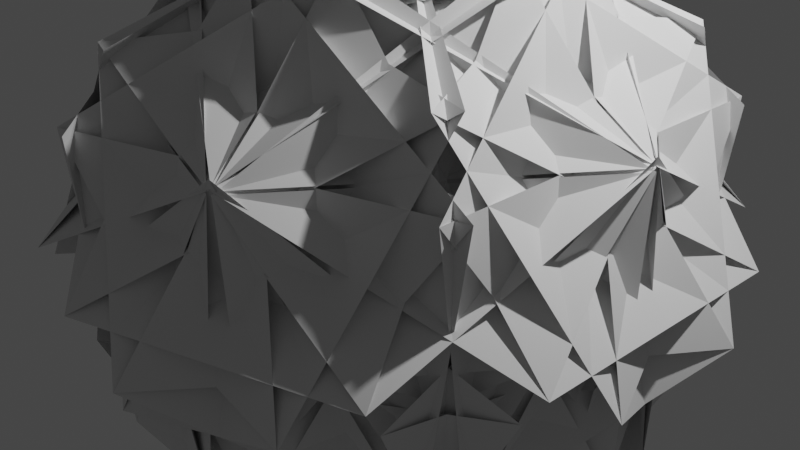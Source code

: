 # Source: grass.blend  (saved by Blender 2.80.45; exported with 4.5.12 LTS)
import bpy
from mathutils import Matrix  # noqa: F401  (used for matrix-valued properties, if any)

bpy.ops.wm.read_factory_settings(use_empty=True)
scene = bpy.context.scene
scene.name = 'Scene'

# ---- collections
col_collection = bpy.data.collections.new('Collection'); scene.collection.children.link(col_collection)

# ---- world
world_world = bpy.data.worlds.new('World'); scene.world = world_world
world_world.use_nodes = True; world_world.node_tree.nodes.clear()
_N = world_world.node_tree.nodes; _L = world_world.node_tree.links
n0 = _N.new('ShaderNodeOutputWorld'); n0.name = 'World Output'; n0.location = (300, 300)
n1 = _N.new('ShaderNodeBackground'); n1.name = 'Background'; n1.location = (10, 300)
n1.inputs[0].default_value = (0.05088, 0.05088, 0.05088, 1.0)
_L.new(n1.outputs[0], n0.inputs[0])
n0.is_active_output = True
world_world.color = (0.05088, 0.05088, 0.05088)
world_world.use_sun_shadow = False
world_world.sun_shadow_jitter_overblur = 0.0

# ---- cameras
cam_camera = bpy.data.cameras.new('Camera')
cam_camera.clip_end = 100.0
cam_camera.ortho_scale = 7.314
cam_camera.dof.focus_distance = 0.0
cam_camera.dof.aperture_fstop = 128.0

# ---- lights
light_light = bpy.data.lights.new('Light', 'POINT')
light_light.transmission_factor = 0.0
light_light.cutoff_distance = 30.0
light_light.energy = 1000.0
light_light.shadow_buffer_clip_start = 1.001
light_light.shadow_soft_size = 0.1
light_light.shadow_maximum_resolution = 0.006
light_light.use_absolute_resolution = True

# ---- meshes
me_icosphere = bpy.data.meshes.new('Icosphere')
me_icosphere.from_pydata([(-2.274e-13, 4.441e-16, -0.6748), (-0.1625, -0.5, -0.6576), (0.4253, -0.309, -0.6576), (0.4253, 0.309, -0.6576), (-0.5257, 4.441e-16, -0.6576), (-0.1625, 0.5, -0.6576), (1.046, 0.208, -0.1137), (0.8115, -0.5896, 0.5615), (0.1255, -1.059, -0.1137), (0.264, -0.1918, -0.6827), (0.5211, -0.9307, -0.1137), (-0.31, -0.954, 0.5615), (-0.9686, -0.4467, -0.1137), (-0.1008, -0.3103, -0.6827), (-0.7241, -0.7832, -0.1137), (-1.003, -5.96e-08, 0.5615), (-0.7241, 0.7832, -0.1137), (-0.3263, 4.031e-09, -0.6827), (-0.9686, 0.4467, -0.1137), (-0.31, 0.954, 0.5615), (0.5211, 0.9307, -0.1137), (-0.1008, 0.3103, -0.6827), (0.1255, 1.059, -0.1137), (0.8115, 0.5896, 0.5615), (1.046, -0.208, -0.1137), (0.264, 0.1918, -0.6827), (0.3128, -0.9626, -0.4821), (1.028, -0.4431, 0.06415), (0.5859, -0.122, 0.948), (-0.4023, -0.4431, 0.948), (-0.571, -0.9626, 0.06415), (-0.8188, -0.5949, -0.4821), (-0.1038, -1.114, 0.06415), (0.06501, -0.5949, 0.948), (-0.5457, 0.2457, 0.948), (-1.092, 0.2457, 0.06415), (-0.8188, 0.5949, -0.4821), (-1.092, -0.2457, 0.06415), (-0.5457, -0.2457, 0.948), (0.06501, 0.5949, 0.948), (-0.1038, 1.114, 0.06415), (0.3128, 0.9626, -0.4821), (-0.571, 0.9626, 0.06415), (-0.4023, 0.4431, 0.948), (0.5859, 0.122, 0.948), (1.028, 0.4431, 0.06415), (1.012, -5.96e-08, -0.4821), (0.739, 0.8405, 0.06415), (0.2971, 0.5195, 0.948), (0.2971, -0.5195, 0.948), (0.739, -0.8405, 0.06415), (0.715, 0.5195, 0.6897), (-0.2731, 0.8406, 0.6897), (-0.8838, 0.0, 0.6897), (-0.2731, -0.8406, 0.6897), (0.715, -0.5195, 0.6897), (0.09539, -0.2936, -0.6678), (1.027, -0.5049, -0.09596), (0.3221, -0.9914, 0.5643), (-0.5341, -1.012, -0.09596), (0.3087, -4.47e-08, -0.6678), (0.7976, 0.8207, -0.09596), (1.042, -5.96e-08, 0.5643), (0.7976, -0.8207, -0.09596), (-0.2497, -0.1814, -0.6678), (-0.1628, -1.133, -0.09596), (-0.8433, -0.6127, 0.5643), (-1.128, 0.1952, -0.09596), (-0.2497, 0.1814, -0.6678), (-1.128, -0.1952, -0.09596), (-0.8433, 0.6127, 0.5643), (-0.1628, 1.133, -0.09596), (0.09539, 0.2936, -0.6678), (-0.5341, 1.012, -0.09596), (0.3221, 0.9914, 0.5643), (1.027, 0.5049, -0.09596), (0.6011, -0.2161, -1.309), (0.8664, 0.5418, -0.5228), (0.8845, 0.6962, 0.5254), (0.6114, -0.1444, 1.072), (0.3315, -0.9928, 0.5202), (0.4062, -0.9758, -0.5274), (0.8845, -0.6962, 0.5254), (0.8664, -0.5418, -0.5228), (0.6011, 0.2161, -1.309), (0.4062, 0.9758, -0.5274), (0.3315, 0.9928, 0.5202), (0.6114, 0.1444, 1.072), (-0.01975, -0.6384, -1.309), (0.783, -0.6566, -0.5228), (0.9354, -0.6261, 0.5254), (0.05162, -0.6261, 1.072), (-0.8417, -0.622, 0.5202), (-0.8025, -0.6878, -0.5274), (-0.3888, -1.056, 0.5254), (-0.2475, -0.9914, -0.5228), (0.3913, -0.5049, -1.309), (1.054, -0.08476, -0.5274), (1.047, -0.008466, 0.5202), (0.3262, -0.5369, 1.072), (-0.6133, -0.1785, -1.309), (-0.3825, -0.9476, -0.5228), (-0.3064, -1.083, 0.5254), (-0.5795, -0.2426, 1.072), (-0.8517, 0.6083, 0.5202), (-0.9022, 0.5507, -0.5274), (-1.125, 0.04331, 0.5254), (-1.019, -0.07094, -0.5228), (-0.3593, -0.5281, -1.309), (0.245, -1.028, -0.5274), (0.3154, -0.998, 0.5202), (-0.4098, -0.4762, 1.072), (-0.3593, 0.5281, -1.309), (-1.019, 0.07094, -0.5228), (-1.125, -0.04331, 0.5254), (-0.4098, 0.4762, 1.072), (0.3154, 0.998, 0.5202), (0.245, 1.028, -0.5274), (-0.3064, 1.083, 0.5254), (-0.3825, 0.9476, -0.5228), (-0.6133, 0.1785, -1.309), (-0.9022, -0.5507, -0.5274), (-0.8517, -0.6083, 0.5202), (-0.5795, 0.2426, 1.072), (0.3913, 0.5049, -1.309), (-0.2475, 0.9914, -0.5228), (-0.3888, 1.056, 0.5254), (0.3262, 0.5369, 1.072), (1.047, 0.008467, 0.5202), (1.054, 0.08476, -0.5274), (0.9354, 0.6261, 0.5254), (0.783, 0.6566, -0.5228), (-0.01975, 0.6384, -1.309), (-0.8025, 0.6878, -0.5274), (-0.8417, 0.622, 0.5202), (0.05162, 0.6261, 1.072), (0.1, -1.233, -0.1127), (0.849, -0.6168, -0.5147), (1.204, 0.2859, -0.1127), (0.7617, 0.6069, 0.7711), (0.007198, -0.005227, 1.169), (-0.3419, -0.912, 0.7711), (-1.142, -0.4762, -0.1127), (-0.3243, -0.998, -0.5147), (0.6438, -1.056, -0.1127), (0.8126, -0.5369, 0.7711), (-0.002747, -0.008455, 1.169), (-0.973, 0.04332, 0.7711), (-0.8057, 0.9387, -0.1127), (-1.049, -2.98e-08, -0.5147), (-0.8057, -0.9387, -0.1127), (-0.2595, -0.9387, 0.7711), (-0.008888, -5.96e-08, 1.169), (-0.2595, 0.9387, 0.7711), (0.6438, 1.056, -0.1127), (-0.3243, 0.998, -0.5147), (-1.142, 0.4762, -0.1127), (-0.973, -0.04332, 0.7711), (-0.002747, 0.008455, 1.169), (0.8126, 0.5369, 0.7711), (1.204, -0.2859, -0.1127), (0.849, 0.6168, -0.5147), (0.1, 1.233, -0.1127), (-0.3419, 0.912, 0.7711), (0.007198, 0.005227, 1.169), (0.7617, -0.6069, 0.7711), (0.8425, -0.912, 0.03907), (1.042, -0.00523, 0.5291), (0.349, 0.6069, 1.026), (-0.6391, 0.2859, 1.026), (-0.8401, -0.6168, 0.5291), (-0.1456, -1.233, 0.03907), (-0.4694, -0.5195, 1.026), (0.327, -0.9895, 0.5291), (1.128, -0.5195, 0.03907), (1.128, 0.5195, 0.03907), (0.327, 0.9895, 0.5291), (-0.4694, 0.5195, 1.026), (-0.607, -1.083, 0.03907), (0.3171, -0.9928, 0.5291), (0.6851, -0.1444, 1.026), (0.0744, 0.6962, 1.026), (-0.8462, 0.6083, 0.5291), (-1.218, -0.2426, 0.03906), (-1.218, 0.2426, 0.03906), (-0.8462, -0.6083, 0.5291), (0.0744, -0.6962, 1.026), (0.6851, 0.1444, 1.026), (0.3171, 0.9928, 0.5291), (-0.607, 1.083, 0.03907), (-0.1456, 1.233, 0.03907), (-0.8401, 0.6168, 0.5291), (-0.6391, -0.2859, 1.026), (0.349, -0.6069, 1.026), (1.042, 0.00523, 0.5291), (0.8425, 0.912, 0.03907)], [], [(0, 2, 1), (6, 63, 76), (0, 1, 4), (0, 4, 5), (0, 5, 3), (7, 81, 97), (11, 93, 109), (15, 105, 121), (19, 117, 133), (23, 129, 85), (1, 56, 13), (4, 64, 17), (5, 68, 21), (60, 3, 25), (90, 94, 26), (145, 29, 171), (151, 34, 183), (157, 39, 189), (163, 44, 195), (168, 172, 55), (89, 58, 95), (78, 82, 46), (177, 193, 51), (176, 164, 194), (126, 130, 41), (192, 187, 52), (191, 158, 188), (114, 118, 36), (186, 181, 53), (185, 152, 182), (102, 106, 31), (180, 169, 54), (179, 146, 170), (87, 160, 47), (48, 165, 175), (110, 92, 143), (135, 154, 42), (43, 159, 190), (167, 140, 173), (123, 148, 37), (38, 153, 184), (134, 116, 155), (111, 142, 32), (33, 147, 178), (122, 104, 149), (99, 136, 27), (28, 141, 166), (86, 128, 161), (139, 49, 174), (127, 45, 162), (3, 5, 72), (18, 71, 112), (115, 40, 156), (5, 4, 68), (14, 67, 100), (103, 35, 150), (4, 1, 64), (10, 59, 88), (91, 30, 144), (1, 2, 56), (9, 2, 60), (79, 50, 138), (60, 2, 3), (3, 72, 25), (22, 75, 124), (98, 80, 137), (73, 20, 132), (5, 21, 72), (125, 74, 131), (69, 16, 120), (4, 17, 68), (113, 70, 119), (65, 12, 108), (61, 24, 84), (101, 66, 107), (2, 0, 3), (1, 13, 64), (77, 62, 83), (57, 8, 96), (6, 7, 8, 9), (10, 11, 12, 13), (14, 15, 16, 17), (18, 19, 20, 21), (22, 23, 24, 25), (26, 27, 28, 29, 30), (31, 32, 33, 34, 35), (36, 37, 38, 39, 40), (41, 42, 43, 44, 45), (46, 47, 48, 49, 50), (51, 52, 53, 54, 55), (56, 57, 58, 59), (60, 61, 62, 63), (64, 65, 66, 67), (68, 69, 70, 71), (72, 73, 74, 75), (76, 77, 78, 79, 80, 81), (82, 83, 84, 85, 86, 87), (88, 89, 90, 91, 92, 93), (94, 95, 96, 97, 98, 99), (100, 101, 102, 103, 104, 105), (106, 107, 108, 109, 110, 111), (112, 113, 114, 115, 116, 117), (118, 119, 120, 121, 122, 123), (124, 125, 126, 127, 128, 129), (130, 131, 132, 133, 134, 135), (136, 137, 138, 139, 140, 141), (142, 143, 144, 145, 146, 147), (148, 149, 150, 151, 152, 153), (154, 155, 156, 157, 158, 159), (160, 161, 162, 163, 164, 165), (166, 167, 168, 169, 170, 171), (172, 173, 174, 175, 176, 177), (178, 179, 180, 181, 182, 183), (184, 185, 186, 187, 188, 189), (190, 191, 192, 193, 194, 195), (59, 10, 13, 56), (63, 6, 9, 60), (67, 14, 17, 64), (71, 18, 21, 68), (75, 22, 25, 72), (81, 7, 6, 76), (87, 47, 46, 82), (93, 11, 10, 88), (99, 27, 26, 94), (105, 15, 14, 100), (111, 32, 31, 106), (117, 19, 18, 112), (123, 37, 36, 118), (129, 23, 22, 124), (135, 42, 41, 130), (141, 28, 27, 136), (147, 33, 32, 142), (153, 38, 37, 148), (159, 43, 42, 154), (165, 48, 47, 160), (171, 29, 28, 166), (177, 51, 55, 172), (183, 34, 33, 178), (189, 39, 38, 184), (195, 44, 43, 190), (8, 57, 56, 9), (24, 61, 60, 25), (12, 65, 64, 13), (16, 69, 68, 17), (20, 73, 72, 21), (50, 79, 78, 46), (23, 85, 84, 24), (30, 91, 90, 26), (7, 97, 96, 8), (35, 103, 102, 31), (11, 109, 108, 12), (40, 115, 114, 36), (15, 121, 120, 16), (45, 127, 126, 41), (19, 133, 132, 20), (49, 139, 138, 50), (29, 145, 144, 30), (34, 151, 150, 35), (39, 157, 156, 40), (44, 163, 162, 45), (54, 169, 168, 55), (48, 175, 174, 49), (53, 181, 180, 54), (52, 187, 186, 53), (51, 193, 192, 52), (176, 194, 193, 177), (175, 165, 164, 176), (194, 164, 163, 195), (191, 188, 187, 192), (190, 159, 158, 191), (188, 158, 157, 189), (185, 182, 181, 186), (184, 153, 152, 185), (182, 152, 151, 183), (179, 170, 169, 180), (178, 147, 146, 179), (170, 146, 145, 171), (167, 173, 172, 168), (166, 141, 140, 167), (173, 140, 139, 174), (86, 161, 160, 87), (85, 129, 128, 86), (161, 128, 127, 162), (134, 155, 154, 135), (133, 117, 116, 134), (155, 116, 115, 156), (122, 149, 148, 123), (121, 105, 104, 122), (149, 104, 103, 150), (110, 143, 142, 111), (109, 93, 92, 110), (143, 92, 91, 144), (98, 137, 136, 99), (97, 81, 80, 98), (137, 80, 79, 138), (125, 131, 130, 126), (124, 75, 74, 125), (131, 74, 73, 132), (113, 119, 118, 114), (112, 71, 70, 113), (119, 70, 69, 120), (101, 107, 106, 102), (100, 67, 66, 101), (107, 66, 65, 108), (89, 95, 94, 90), (88, 59, 58, 89), (95, 58, 57, 96), (77, 83, 82, 78), (76, 63, 62, 77), (83, 62, 61, 84), (2, 9, 56)])
_uv = me_icosphere.uv_layers.new(name='UVMap')
_uv.uv.foreach_set('vector', [0.8182, 0.0, 0.7727, 0.07873, 0.8636, 0.07873, 0.5938, 0.2228, 0.7717, 0.2228, 0.6827, 0.06872, 0.09091, 0.0, 0.04545, 0.07873, 0.1364, 0.07873, 0.2727, 0.0, 0.2273, 0.07873, 0.3182, 0.07873, 0.4545, 0.0, 0.4091, 0.07873, 0.5, 0.07873, 0.7273, 0.3085, 0.8083, 0.1682, 0.6463, 0.1682, 0.9091, 0.3085, 0.9901, 0.1682, 0.8281, 0.1682, 0.1818, 0.3085, 0.2628, 0.1682, 0.1008, 0.1682, 0.3636, 0.3085, 0.4446, 0.1682, 0.2826, 0.1682, 0.5455, 0.3085, 0.6265, 0.1682, 0.4645, 0.1682, 0.8636, 0.07873, 0.806, 0.03632, 0.839, 0.03614, 0.1364, 0.07873, 0.07878, 0.03632, 0.1118, 0.03614, 0.3182, 0.07873, 0.2606, 0.03632, 0.2936, 0.03614, 0.6485, 0.03632, 0.5909, 0.07873, 0.6155, 0.03614, 0.7158, 0.3287, 0.9206, 0.3287, 0.8182, 0.1513, 0.7551, 0.3967, 0.9599, 0.3967, 0.8575, 0.2194, 0.02778, 0.3967, 0.2326, 0.3967, 0.1302, 0.2193, 0.2096, 0.3967, 0.4144, 0.3967, 0.312, 0.2194, 0.3914, 0.3967, 0.5962, 0.3967, 0.4938, 0.2194, 0.6249, 0.4862, 0.8297, 0.4862, 0.7273, 0.3088, 0.7385, 0.1698, 0.8182, 0.3078, 0.8979, 0.1698, 0.534, 0.3287, 0.7388, 0.3287, 0.6364, 0.1513, 0.443, 0.4862, 0.6479, 0.4862, 0.5455, 0.3088, 0.456, 0.3157, 0.5455, 0.4707, 0.6349, 0.3157, 0.3521, 0.3287, 0.5569, 0.3287, 0.4545, 0.1513, 0.2612, 0.4862, 0.466, 0.4862, 0.3636, 0.3088, 0.2742, 0.3157, 0.3636, 0.4707, 0.4531, 0.3157, 0.1703, 0.3287, 0.3751, 0.3287, 0.2727, 0.1513, 0.07941, 0.4862, 0.2842, 0.4862, 0.1818, 0.3088, 0.09233, 0.3157, 0.1818, 0.4707, 0.2713, 0.3157, -0.01149, 0.3287, 0.1933, 0.3287, 0.09091, 0.1513, 0.8067, 0.4862, 1.011, 0.4862, 0.9091, 0.3088, 0.8196, 0.3157, 0.9091, 0.4707, 0.9986, 0.3157, 0.5971, 0.4105, 0.6995, 0.2331, 0.4947, 0.2331, 0.4947, 0.3967, 0.6995, 0.3967, 0.5971, 0.2193, 0.8196, 0.3141, 0.9986, 0.3141, 0.9091, 0.1591, 0.4153, 0.4105, 0.5177, 0.2331, 0.3129, 0.2331, 0.3129, 0.3967, 0.5177, 0.3967, 0.4153, 0.2193, 0.6378, 0.3157, 0.7273, 0.4707, 0.8168, 0.3157, 0.2335, 0.4105, 0.3359, 0.2331, 0.131, 0.2331, 0.131, 0.3967, 0.3359, 0.3967, 0.2335, 0.2193, 0.2742, 0.3141, 0.4531, 0.3141, 0.3636, 0.1591, 0.9607, 0.4105, 1.063, 0.2331, 0.8583, 0.2331, 0.8583, 0.3967, 1.063, 0.3967, 0.9607, 0.2194, 0.09234, 0.3141, 0.2713, 0.3141, 0.1818, 0.1591, 0.7789, 0.4105, 0.8813, 0.2331, 0.6765, 0.2331, 0.6765, 0.3967, 0.8813, 0.3967, 0.7789, 0.2194, 0.456, 0.3141, 0.6349, 0.3141, 0.5455, 0.1591, 0.5732, 0.3967, 0.778, 0.3967, 0.6756, 0.2194, 0.4938, 0.4105, 0.5962, 0.2331, 0.3914, 0.2331, 0.5, 0.07873, 0.4091, 0.07873, 0.4545, 0.05714, 0.2301, 0.2228, 0.408, 0.2228, 0.3191, 0.06872, 0.312, 0.4105, 0.4144, 0.2331, 0.2096, 0.2331, 0.3182, 0.07873, 0.2273, 0.07873, 0.2727, 0.05714, 0.04833, 0.2228, 0.2262, 0.2228, 0.1373, 0.06872, 0.1302, 0.4105, 0.2326, 0.2331, 0.02778, 0.2331, 0.1364, 0.07873, 0.04545, 0.07873, 0.09091, 0.05714, 0.7756, 0.2228, 0.9535, 0.2228, 0.8645, 0.06872, 0.8575, 0.4105, 0.9599, 0.2331, 0.7551, 0.2331, 0.8636, 0.07873, 0.7727, 0.07873, 0.8182, 0.05714, 0.6572, 0.03614, 0.6818, 0.07873, 0.6242, 0.03632, 0.6756, 0.4105, 0.778, 0.2331, 0.5732, 0.2331, 0.6364, 0.05714, 0.6818, 0.07873, 0.5909, 0.07873, 0.5, 0.07873, 0.4424, 0.03632, 0.4754, 0.03614, 0.412, 0.2228, 0.5898, 0.2228, 0.5009, 0.06872, 0.6378, 0.3141, 0.8168, 0.3141, 0.7273, 0.1591, 0.3192, 0.2228, 0.4971, 0.2228, 0.4082, 0.06872, 0.4091, 0.07873, 0.4337, 0.03614, 0.4667, 0.03632, 0.3749, 0.1698, 0.4545, 0.3078, 0.5342, 0.1698, 0.1374, 0.2228, 0.3153, 0.2228, 0.2264, 0.06872, 0.2273, 0.07873, 0.2519, 0.03614, 0.2849, 0.03632, 0.193, 0.1698, 0.2727, 0.3078, 0.3524, 0.1698, -0.04439, 0.2228, 0.1335, 0.2228, 0.04455, 0.06872, 0.5011, 0.2228, 0.6789, 0.2228, 0.59, 0.06872, 0.01122, 0.1698, 0.09091, 0.3078, 0.1706, 0.1698, 0.6818, 0.07873, 0.6364, 0.0, 0.5909, 0.07873, 0.04545, 0.07873, 0.07005, 0.03614, 0.103, 0.03632, 0.5567, 0.1698, 0.6364, 0.3078, 0.7161, 0.1698, 0.6829, 0.2228, 0.8608, 0.2228, 0.7718, 0.06872, 0.5938, 0.2228, 0.6818, 0.2362, 0.7222, 0.1662, 0.6907, 0.1575, 0.7756, 0.2228, 0.8636, 0.2362, 0.9041, 0.1662, 0.8725, 0.1575, 0.04833, 0.2228, 0.1364, 0.2362, 0.1768, 0.1662, 0.1452, 0.1575, 0.2301, 0.2228, 0.3182, 0.2362, 0.3586, 0.1662, 0.327, 0.1575, 0.412, 0.2228, 0.5, 0.2362, 0.5404, 0.1662, 0.5088, 0.1575, 0.8182, 0.1513, 0.7727, 0.2362, 0.8182, 0.3149, 0.8182, 0.3149, 0.8636, 0.2362, 0.09091, 0.1513, 0.04545, 0.2362, 0.09091, 0.3149, 0.09091, 0.3149, 0.1364, 0.2362, 0.2727, 0.1513, 0.2273, 0.2362, 0.2727, 0.3149, 0.2727, 0.3149, 0.3182, 0.2362, 0.4545, 0.1513, 0.4091, 0.2362, 0.4545, 0.3149, 0.4545, 0.3149, 0.5, 0.2362, 0.6364, 0.1513, 0.5909, 0.2362, 0.6364, 0.3149, 0.6364, 0.3149, 0.6818, 0.2362, 0.5455, 0.3088, 0.5, 0.3937, 0.5455, 0.4724, 0.5455, 0.4724, 0.5909, 0.3937, 0.8303, 0.03632, 0.6829, 0.2228, 0.8182, 0.3078, 0.9535, 0.2228, 0.6485, 0.03632, 0.5011, 0.2228, 0.6364, 0.3078, 0.7717, 0.2228, 0.103, 0.03632, -0.04439, 0.2228, 0.09091, 0.3078, 0.2262, 0.2228, 0.2849, 0.03632, 0.1374, 0.2228, 0.2727, 0.3078, 0.408, 0.2228, 0.4667, 0.03632, 0.3192, 0.2228, 0.4545, 0.3078, 0.5898, 0.2228, 0.6827, 0.06872, 0.5567, 0.1698, 0.534, 0.3287, 0.6756, 0.4105, 0.8168, 0.3141, 0.8083, 0.1682, 0.7388, 0.3287, 0.7161, 0.1698, 0.59, 0.06872, 0.4645, 0.1682, 0.456, 0.3141, 0.5971, 0.4105, 0.8645, 0.06872, 0.7385, 0.1698, 0.7158, 0.3287, 0.8575, 0.4105, 0.9986, 0.3141, 0.9901, 0.1682, 0.9206, 0.3287, 0.8979, 0.1698, 0.7718, 0.06872, 0.6463, 0.1682, 0.6378, 0.3141, 0.7789, 0.4105, 0.1373, 0.06872, 0.01122, 0.1698, -0.01149, 0.3287, 0.1302, 0.4105, 0.2713, 0.3141, 0.2628, 0.1682, 0.1933, 0.3287, 0.1364, 0.2362, 0.05912, 0.2362, 0.04545, 0.2362, 0.05405, 0.2511, 0.09091, 0.3149, 0.3191, 0.06872, 0.193, 0.1698, 0.1703, 0.3287, 0.312, 0.4105, 0.4531, 0.3141, 0.4446, 0.1682, 0.3751, 0.3287, 0.3524, 0.1698, 0.2264, 0.06872, 0.1008, 0.1682, 0.09234, 0.3141, 0.2335, 0.4105, 0.5009, 0.06872, 0.3749, 0.1698, 0.3521, 0.3287, 0.4938, 0.4105, 0.6349, 0.3141, 0.6265, 0.1682, 0.5569, 0.3287, 0.5342, 0.1698, 0.4082, 0.06872, 0.2826, 0.1682, 0.2742, 0.3141, 0.4153, 0.4105, 0.8813, 0.2331, 0.7273, 0.1591, 0.5732, 0.2331, 0.5732, 0.3967, 0.7273, 0.4707, 0.8813, 0.3967, 1.063, 0.2331, 0.9091, 0.1591, 0.7551, 0.2331, 0.7551, 0.3967, 0.9091, 0.4707, 1.063, 0.3967, 0.3359, 0.2331, 0.1818, 0.1591, 0.02778, 0.2331, 0.02778, 0.3967, 0.1818, 0.4707, 0.3359, 0.3967, 0.5177, 0.2331, 0.3636, 0.1591, 0.2096, 0.2331, 0.2096, 0.3967, 0.3636, 0.4707, 0.5177, 0.3967, 0.6995, 0.2331, 0.5455, 0.1591, 0.3914, 0.2331, 0.3914, 0.3967, 0.5455, 0.4707, 0.6995, 0.3967, 0.7789, 0.2194, 0.7273, 0.3149, 0.7678, 0.3852, 0.7727, 0.3937, 0.7813, 0.3788, 0.8182, 0.3149, 0.8297, 0.4862, 0.7727, 0.3937, 0.6916, 0.3937, 0.6818, 0.3937, 0.6904, 0.4085, 0.7273, 0.4724, 0.9607, 0.2194, 0.9091, 0.3149, 0.9497, 0.3852, 0.9545, 0.3937, 0.9631, 0.3788, 1.0, 0.3149, 0.2335, 0.2193, 0.1818, 0.3149, 0.2224, 0.3852, 0.2273, 0.3937, 0.2359, 0.3788, 0.2727, 0.3149, 0.4153, 0.2193, 0.3636, 0.3149, 0.4042, 0.3852, 0.4091, 0.3937, 0.4177, 0.3788, 0.4545, 0.3149, 0.9535, 0.2228, 0.7756, 0.2228, 0.839, 0.03614, 0.806, 0.03632, 0.7717, 0.2228, 0.5938, 0.2228, 0.6572, 0.03614, 0.6242, 0.03632, 0.2262, 0.2228, 0.04833, 0.2228, 0.1118, 0.03614, 0.07878, 0.03632, 0.408, 0.2228, 0.2301, 0.2228, 0.2936, 0.03614, 0.2606, 0.03632, 0.5898, 0.2228, 0.412, 0.2228, 0.4754, 0.03614, 0.4424, 0.03632, 0.8083, 0.1682, 0.7273, 0.3085, 0.5938, 0.2228, 0.6827, 0.06872, 0.5971, 0.4105, 0.4947, 0.2331, 0.6364, 0.1513, 0.7388, 0.3287, 0.9901, 0.1682, 0.9091, 0.3085, 0.7756, 0.2228, 0.8645, 0.06872, 0.7789, 0.4105, 0.6765, 0.2331, 0.8182, 0.1513, 0.9206, 0.3287, 0.2628, 0.1682, 0.1818, 0.3085, 0.04833, 0.2228, 0.1373, 0.06872, 0.9607, 0.4105, 0.8583, 0.2331, 0.9545, 0.2362, 1.0, 0.3149, 0.4446, 0.1682, 0.3636, 0.3085, 0.2301, 0.2228, 0.3191, 0.06872, 0.2335, 0.4105, 0.131, 0.2331, 0.2727, 0.1513, 0.3751, 0.3287, 0.6265, 0.1682, 0.5455, 0.3085, 0.412, 0.2228, 0.5009, 0.06872, 0.4153, 0.4105, 0.3129, 0.2331, 0.4545, 0.1513, 0.5569, 0.3287, 0.8813, 0.3967, 0.6765, 0.3967, 0.6765, 0.2331, 0.8813, 0.2331, 1.063, 0.3967, 0.8583, 0.3967, 0.8583, 0.2331, 1.063, 0.2331, 0.3359, 0.3967, 0.131, 0.3967, 0.131, 0.2331, 0.3359, 0.2331, 0.5177, 0.3967, 0.3129, 0.3967, 0.3129, 0.2331, 0.5177, 0.2331, 0.6995, 0.3967, 0.4947, 0.3967, 0.4947, 0.2331, 0.6995, 0.2331, 0.8575, 0.2194, 0.9599, 0.3967, 0.8636, 0.3937, 0.8182, 0.3149, 0.443, 0.4862, 0.5455, 0.3088, 0.5909, 0.3937, 0.5455, 0.4724, 0.1302, 0.2193, 0.2326, 0.3967, 0.1364, 0.3937, 0.09091, 0.3149, 0.312, 0.2194, 0.4144, 0.3967, 0.3182, 0.3937, 0.2727, 0.3149, 0.4938, 0.2194, 0.5962, 0.3967, 0.5, 0.3937, 0.4545, 0.3149, 0.8608, 0.2228, 0.6829, 0.2228, 0.8303, 0.03632, 0.7973, 0.03614, 0.6789, 0.2228, 0.5011, 0.2228, 0.6485, 0.03632, 0.6155, 0.03614, 0.1335, 0.2228, -0.04439, 0.2228, 0.103, 0.03632, 0.07005, 0.03614, 0.3153, 0.2228, 0.1374, 0.2228, 0.2849, 0.03632, 0.2519, 0.03614, 0.4971, 0.2228, 0.3192, 0.2228, 0.4667, 0.03632, 0.4337, 0.03614, 0.778, 0.2331, 0.6756, 0.4105, 0.534, 0.3287, 0.6364, 0.1513, 0.5455, 0.3085, 0.4645, 0.1682, 0.59, 0.06872, 0.6789, 0.2228, 0.9599, 0.2331, 0.8575, 0.4105, 0.7158, 0.3287, 0.8182, 0.1513, 0.7273, 0.3085, 0.6463, 0.1682, 0.7718, 0.06872, 0.8608, 0.2228, 0.2326, 0.2331, 0.1302, 0.4105, -0.01149, 0.3287, 0.09091, 0.1513, 0.9091, 0.3085, 0.8281, 0.1682, 0.9091, 0.1575, 0.9545, 0.2362, 0.4144, 0.2331, 0.312, 0.4105, 0.1703, 0.3287, 0.2727, 0.1513, 0.1818, 0.3085, 0.1008, 0.1682, 0.2264, 0.06872, 0.3153, 0.2228, 0.5962, 0.2331, 0.4938, 0.4105, 0.3521, 0.3287, 0.4545, 0.1513, 0.3636, 0.3085, 0.2826, 0.1682, 0.4082, 0.06872, 0.4971, 0.2228, 0.778, 0.3967, 0.5732, 0.3967, 0.5732, 0.2331, 0.778, 0.2331, 0.9599, 0.3967, 0.7551, 0.3967, 0.7551, 0.2331, 0.9599, 0.2331, 0.2326, 0.3967, 0.02778, 0.3967, 0.02778, 0.2331, 0.2326, 0.2331, 0.4144, 0.3967, 0.2096, 0.3967, 0.2096, 0.2331, 0.4144, 0.2331, 0.5962, 0.3967, 0.3914, 0.3967, 0.3914, 0.2331, 0.5962, 0.2331, 0.9091, 0.3088, 1.011, 0.4862, 0.9091, 0.4724, 0.8636, 0.3937, 0.4947, 0.3967, 0.5971, 0.2193, 0.6364, 0.3149, 0.5909, 0.3937, 0.1818, 0.3088, 0.2842, 0.4862, 0.1818, 0.4724, 0.1364, 0.3937, 0.3636, 0.3088, 0.466, 0.4862, 0.3636, 0.4724, 0.3182, 0.3937, 0.5455, 0.3088, 0.6479, 0.4862, 0.5455, 0.4724, 0.5, 0.3937, 0.456, 0.3157, 0.6349, 0.3157, 0.6479, 0.4862, 0.443, 0.4862, 0.5971, 0.2193, 0.6995, 0.3967, 0.5455, 0.4707, 0.456, 0.3157, 0.6349, 0.3157, 0.5455, 0.4707, 0.3914, 0.3967, 0.4938, 0.2194, 0.2742, 0.3157, 0.4531, 0.3157, 0.466, 0.4862, 0.2612, 0.4862, 0.4153, 0.2193, 0.5177, 0.3967, 0.3636, 0.4707, 0.2742, 0.3157, 0.4531, 0.3157, 0.3636, 0.4707, 0.2096, 0.3967, 0.312, 0.2194, 0.09233, 0.3157, 0.2713, 0.3157, 0.2842, 0.4862, 0.07941, 0.4862, 0.2335, 0.2193, 0.3359, 0.3967, 0.1818, 0.4707, 0.09233, 0.3157, 0.2713, 0.3157, 0.1818, 0.4707, 0.02778, 0.3967, 0.1302, 0.2193, 0.8196, 0.3157, 0.9986, 0.3157, 1.011, 0.4862, 0.8067, 0.4862, 0.9607, 0.2194, 1.063, 0.3967, 0.9091, 0.4707, 0.8196, 0.3157, 0.9986, 0.3157, 0.9091, 0.4707, 0.7551, 0.3967, 0.8575, 0.2194, 0.6378, 0.3157, 0.8168, 0.3157, 0.8297, 0.4862, 0.6249, 0.4862, 0.7789, 0.2194, 0.8813, 0.3967, 0.7273, 0.4707, 0.6378, 0.3157, 0.8168, 0.3157, 0.7273, 0.4707, 0.5732, 0.3967, 0.6756, 0.2194, 0.456, 0.3141, 0.5455, 0.1591, 0.6995, 0.2331, 0.5971, 0.4105, 0.4645, 0.1682, 0.6265, 0.1682, 0.6349, 0.3141, 0.456, 0.3141, 0.5455, 0.1591, 0.6349, 0.3141, 0.4938, 0.4105, 0.3914, 0.2331, 0.2742, 0.3141, 0.3636, 0.1591, 0.5177, 0.2331, 0.4153, 0.4105, 0.2826, 0.1682, 0.4446, 0.1682, 0.4531, 0.3141, 0.2742, 0.3141, 0.3636, 0.1591, 0.4531, 0.3141, 0.312, 0.4105, 0.2096, 0.2331, 0.09234, 0.3141, 0.1818, 0.1591, 0.3359, 0.2331, 0.2335, 0.4105, 0.1008, 0.1682, 0.2628, 0.1682, 0.2713, 0.3141, 0.09234, 0.3141, 0.1818, 0.1591, 0.2713, 0.3141, 0.1302, 0.4105, 0.02778, 0.2331, 0.8196, 0.3141, 0.9091, 0.1591, 1.063, 0.2331, 0.9607, 0.4105, 0.8281, 0.1682, 0.9901, 0.1682, 0.9986, 0.3141, 0.8196, 0.3141, 0.9091, 0.1591, 0.9986, 0.3141, 0.8575, 0.4105, 0.7551, 0.2331, 0.6378, 0.3141, 0.7273, 0.1591, 0.8813, 0.2331, 0.7789, 0.4105, 0.6463, 0.1682, 0.8083, 0.1682, 0.8168, 0.3141, 0.6378, 0.3141, 0.7273, 0.1591, 0.8168, 0.3141, 0.6756, 0.4105, 0.5732, 0.2331, 0.3749, 0.1698, 0.5342, 0.1698, 0.5569, 0.3287, 0.3521, 0.3287, 0.5009, 0.06872, 0.5898, 0.2228, 0.4545, 0.3078, 0.3749, 0.1698, 0.5342, 0.1698, 0.4545, 0.3078, 0.3192, 0.2228, 0.4082, 0.06872, 0.193, 0.1698, 0.3524, 0.1698, 0.3751, 0.3287, 0.1703, 0.3287, 0.3191, 0.06872, 0.408, 0.2228, 0.2727, 0.3078, 0.193, 0.1698, 0.3524, 0.1698, 0.2727, 0.3078, 0.1374, 0.2228, 0.2264, 0.06872, 0.01122, 0.1698, 0.1706, 0.1698, 0.1933, 0.3287, -0.01149, 0.3287, 0.1373, 0.06872, 0.2262, 0.2228, 0.09091, 0.3078, 0.01122, 0.1698, 0.1706, 0.1698, 0.09091, 0.3078, -0.04439, 0.2228, 0.04455, 0.06872, 0.7385, 0.1698, 0.8979, 0.1698, 0.9206, 0.3287, 0.7158, 0.3287, 0.8645, 0.06872, 0.9535, 0.2228, 0.8182, 0.3078, 0.7385, 0.1698, 0.8979, 0.1698, 0.8182, 0.3078, 0.6829, 0.2228, 0.7718, 0.06872, 0.5567, 0.1698, 0.7161, 0.1698, 0.7388, 0.3287, 0.534, 0.3287, 0.6827, 0.06872, 0.7717, 0.2228, 0.6364, 0.3078, 0.5567, 0.1698, 0.7161, 0.1698, 0.6364, 0.3078, 0.5011, 0.2228, 0.59, 0.06872, 0.7727, 0.07873, 0.7973, 0.03614, 0.8303, 0.03632])
me_icosphere.use_remesh_preserve_volume = False
me_icosphere.use_remesh_preserve_attributes = False
me_icosphere.use_mirror_vertex_groups = False
me_icosphere.update()

# ---- objects
ob_light = bpy.data.objects.new('Light', light_light)
ob_camera = bpy.data.objects.new('Camera', cam_camera)
ob_icosphere = bpy.data.objects.new('Icosphere', me_icosphere)

# ---- transforms, parenting, visibility, modifiers, constraints
ob_light.location = (4.076, 1.005, 5.904)
ob_light.rotation_euler = (0.6503, 0.05522, 1.866)
ob_light.lock_rotations_4d = False
ob_light.empty_display_type = 'ARROWS'
ob_light.color = (0.0, 0.0, 0.0, 0.0)
ob_light.lineart.crease_threshold = 0.0
ob_camera.location = (7.359, -6.926, 4.958)
ob_camera.rotation_euler = (1.109, 0.0, 0.8149)
ob_camera.lock_rotations_4d = False
ob_camera.empty_display_type = 'ARROWS'
ob_camera.color = (0.0, 0.0, 0.0, 0.0)
ob_camera.display_type = 'WIRE'
ob_camera.lineart.crease_threshold = 0.0
ob_icosphere.location = (0.0, 0.0, 0.0)
ob_icosphere.scale = (2.821, 2.821, 2.821)
ob_icosphere.lineart.crease_threshold = 0.0

# ---- collection membership
col_collection.objects.link(ob_light)
col_collection.objects.link(ob_camera)
col_collection.objects.link(ob_icosphere)

# ---- scene / render settings (as saved in the file)
scene.camera = ob_camera
scene.frame_start = 1; scene.frame_end = 250; scene.frame_set(1)
scene.render.engine = 'BLENDER_EEVEE_NEXT'
scene.cycles.use_denoising = False
scene.cycles.samples = 128
scene.cycles.sampling_pattern = 'TABULATED_SOBOL'
scene.cycles.use_adaptive_sampling = False
scene.cycles.use_light_tree = False
scene.view_settings.view_transform = 'Filmic'
bpy.context.view_layer.update()

